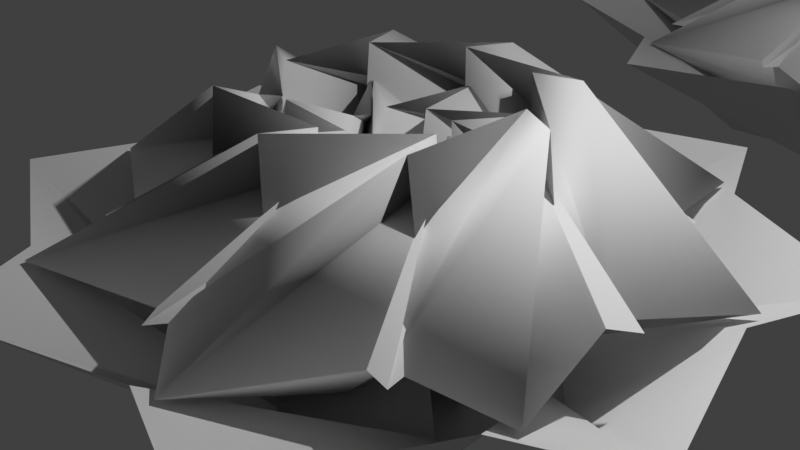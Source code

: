 # Source: curve_to_mesh.blend  (saved by Blender 3.0.20; exported with 4.5.12 LTS)
import bpy
from mathutils import Matrix  # noqa: F401  (used for matrix-valued properties, if any)

bpy.ops.wm.read_factory_settings(use_empty=True)
scene = bpy.context.scene
scene.name = 'Scene'

# ---- collections
col_collection = bpy.data.collections.new('Collection'); scene.collection.children.link(col_collection)

# ---- materials (node trees are filled in below, after node groups)
mat_material = bpy.data.materials.new('Material')
mat_material.alpha_threshold = 0.0
mat_material.use_transparent_shadow = False
mat_material.line_color = (0.0, 0.0, 0.0, 1.0)

# ---- node groups
ng_geometry_nodes = bpy.data.node_groups.new('Geometry Nodes', 'GeometryNodeTree')
_s = ng_geometry_nodes.interface.new_socket(name='Geometry', in_out='OUTPUT', socket_type='NodeSocketGeometry')
_s = ng_geometry_nodes.interface.new_socket(name='Geometry', in_out='INPUT', socket_type='NodeSocketGeometry')
ng_geometry_nodes.is_modifier = True
_N = ng_geometry_nodes.nodes; _L = ng_geometry_nodes.links
n0 = _N.new('NodeGroupOutput'); n0.name = 'Group Output'; n0.location = (200, 0)
n1 = _N.new('NodeGroupInput'); n1.name = 'Group Input'; n1.location = (-594, 54)
n2 = _N.new('GeometryNodeCurveToMesh'); n2.name = 'Curve to Mesh'; n2.location = (-63, 44)
n3 = _N.new('GeometryNodeCurveStar'); n3.name = 'Star'; n3.location = (-310, 98)
n4 = _N.new('GeometryNodeCurveSpiral'); n4.name = 'Spiral'; n4.location = (-302, -58)
n4.inputs[0].default_value = 3
n5 = _N.new('GeometryNodeInputNamedAttribute'); n5.name = 'Named Attribute'; n5.location = (-88, 44)
n5.inputs[0].default_value = 'radius'
n6 = _N.new('GeometryNodeSwitch'); n6.name = 'Switch'; n6.location = (-88, 44)
n6.input_type = 'FLOAT'
n6.inputs[1].default_value = 1.0
n7 = _N.new('GeometryNodeRealizeInstances'); n7.name = 'Realize Instances'; n7.location = (0, 0)
n8 = _N.new('GeometryNodeRealizeInstances'); n8.name = 'Realize Instances.001'; n8.location = (0, 0)
_L.new(n7.outputs[0], n2.inputs[0])
_L.new(n2.outputs[0], n0.inputs[0])
_L.new(n8.outputs[0], n2.inputs[1])
_L.new(n5.outputs[1], n6.inputs[0])
_L.new(n5.outputs[0], n6.inputs[2])
_L.new(n6.outputs[0], n2.inputs[2])
_L.new(n3.outputs[0], n7.inputs[0])
_L.new(n4.outputs[0], n8.inputs[0])
n0.is_active_output = True

# ---- material node trees
mat_material.use_nodes = True; mat_material.node_tree.nodes.clear()
_N = mat_material.node_tree.nodes; _L = mat_material.node_tree.links
n0 = _N.new('ShaderNodeOutputMaterial'); n0.name = 'Material Output'; n0.location = (300, 300)
n1 = _N.new('ShaderNodeBsdfPrincipled'); n1.name = 'Principled BSDF'; n1.location = (10, 300)
n1.distribution = 'GGX'
n1.subsurface_method = 'BURLEY'
n1.inputs[2].default_value = 0.4
n1.inputs[3].default_value = 1.45
n1.inputs[27].default_value = (0.0, 0.0, 0.0, 1.0)
n1.inputs[28].default_value = 1.0
_L.new(n1.outputs[0], n0.inputs[0])
n0.is_active_output = True

# ---- world
world_world = bpy.data.worlds.new('World'); scene.world = world_world
world_world.use_nodes = True; world_world.node_tree.nodes.clear()
_N = world_world.node_tree.nodes; _L = world_world.node_tree.links
n0 = _N.new('ShaderNodeOutputWorld'); n0.name = 'World Output'; n0.location = (300, 300)
n1 = _N.new('ShaderNodeBackground'); n1.name = 'Background'; n1.location = (10, 300)
n1.inputs[0].default_value = (0.05088, 0.05088, 0.05088, 1.0)
_L.new(n1.outputs[0], n0.inputs[0])
n0.is_active_output = True
world_world.color = (0.05088, 0.05088, 0.05088)
world_world.use_sun_shadow = False
world_world.sun_shadow_jitter_overblur = 0.0

# ---- cameras
cam_camera = bpy.data.cameras.new('Camera')
cam_camera.clip_end = 100.0
cam_camera.ortho_scale = 7.314

# ---- lights
light_light = bpy.data.lights.new('Light', 'POINT')
light_light.transmission_factor = 0.0
light_light.energy = 1000.0
light_light.shadow_soft_size = 0.1
light_light.shadow_maximum_resolution = 0.006
light_light.use_absolute_resolution = True

# ---- meshes
me_cube = bpy.data.meshes.new('Cube')
me_cube.from_pydata([(1.0, 1.0, 1.0), (1.0, 1.0, -1.0), (1.0, -1.0, 1.0), (1.0, -1.0, -1.0), (-1.0, 1.0, 1.0), (-1.0, 1.0, -1.0), (-1.0, -1.0, 1.0), (-1.0, -1.0, -1.0)], [], [(0, 4, 6, 2), (3, 2, 6, 7), (7, 6, 4, 5), (5, 1, 3, 7), (1, 0, 2, 3), (5, 4, 0, 1)])
_uv = me_cube.uv_layers.new(name='UVMap')
_uv.uv.foreach_set('vector', [0.625, 0.5, 0.875, 0.5, 0.875, 0.75, 0.625, 0.75, 0.375, 0.75, 0.625, 0.75, 0.625, 1.0, 0.375, 1.0, 0.375, 0.0, 0.625, 0.0, 0.625, 0.25, 0.375, 0.25, 0.125, 0.5, 0.375, 0.5, 0.375, 0.75, 0.125, 0.75, 0.375, 0.5, 0.625, 0.5, 0.625, 0.75, 0.375, 0.75, 0.375, 0.25, 0.625, 0.25, 0.625, 0.5, 0.375, 0.5])
me_cube.materials.append(mat_material)
me_cube.use_remesh_preserve_volume = False
me_cube.use_remesh_preserve_attributes = False
me_cube.use_mirror_vertex_groups = False
me_cube.update()
me_cube_002 = bpy.data.meshes.new('Cube.002')
me_cube_002.from_pydata([(3.0, -8.895e-08, 0.0), (1.417, 0.3333, 1.01), (1.333, 0.6667, -1.155), (3.5, 1.0, 2.623e-07), (1.167, 1.333, 1.443), (1.083, 1.667, -1.588), (4.0, 2.0, -1.208e-06), (1.848, 0.7654, 0.0), (0.2574, 0.4674, 1.01), (0.05284, 0.7435, -1.155), (1.927, 1.881, 2.623e-07), (-0.3563, 1.296, 1.443), (-0.5608, 1.572, -1.588), (2.006, 2.996, -1.208e-06), (2.121, 2.121, 0.0), (0.766, 1.237, 1.01), (0.4714, 1.414, -1.155), (1.768, 3.182, 2.623e-07), (-0.1179, 1.768, 1.443), (-0.4125, 1.945, -1.588), (1.414, 4.243, -1.208e-06), (0.7654, 1.848, 0.0), (-0.1485, 0.5125, 1.01), (-0.4884, 0.5631, -1.155), (0.03283, 2.692, 2.623e-07), (-1.168, 0.6642, 1.443), (-1.508, 0.7148, -1.588), (-0.6997, 3.537, -1.208e-06), (-5.762e-08, 3.0, 0.0), (-0.3333, 1.417, 1.01), (-0.6667, 1.333, -1.155), (-1.0, 3.5, 2.623e-07), (-1.333, 1.167, 1.443), (-1.667, 1.083, -1.588), (-2.0, 4.0, -1.208e-06), (-0.7654, 1.848, 0.0), (-0.4674, 0.2574, 1.01), (-0.7435, 0.05284, -1.155), (-1.881, 1.927, 2.623e-07), (-1.296, -0.3563, 1.443), (-1.572, -0.5608, -1.588), (-2.996, 2.006, -1.208e-06), (-2.121, 2.121, 0.0), (-1.237, 0.766, 1.01), (-1.414, 0.4714, -1.155), (-3.182, 1.768, 2.623e-07), (-1.768, -0.1179, 1.443), (-1.945, -0.4125, -1.588), (-4.243, 1.414, -1.208e-06), (-1.848, 0.7654, 0.0), (-0.5125, -0.1485, 1.01), (-0.5631, -0.4884, -1.155), (-2.692, 0.03283, 2.623e-07), (-0.6642, -1.168, 1.443), (-0.7148, -1.508, -1.588), (-3.537, -0.6997, -1.208e-06), (-3.0, -3.537e-07, 0.0), (-1.417, -0.3333, 1.01), (-1.333, -0.6667, -1.155), (-3.5, -1.0, 2.623e-07), (-1.167, -1.333, 1.443), (-1.083, -1.667, -1.588), (-4.0, -2.0, -1.208e-06), (-1.848, -0.7654, 0.0), (-0.2574, -0.4674, 1.01), (-0.05284, -0.7435, -1.155), (-1.927, -1.881, 2.623e-07), (0.3563, -1.296, 1.443), (0.5608, -1.572, -1.588), (-2.006, -2.996, -1.208e-06), (-2.121, -2.121, 0.0), (-0.766, -1.237, 1.01), (-0.4714, -1.414, -1.155), (-1.768, -3.182, 2.623e-07), (0.1179, -1.768, 1.443), (0.4125, -1.945, -1.588), (-1.414, -4.243, -1.208e-06), (-0.7654, -1.848, 0.0), (0.1485, -0.5125, 1.01), (0.4884, -0.5631, -1.155), (-0.03283, -2.692, 2.623e-07), (1.168, -0.6642, 1.443), (1.508, -0.7148, -1.588), (0.6997, -3.537, -1.208e-06), (-3.338e-07, -3.0, 0.0), (0.3333, -1.417, 1.01), (0.6667, -1.333, -1.155), (1.0, -3.5, 2.623e-07), (1.333, -1.167, 1.443), (1.667, -1.083, -1.588), (2.0, -4.0, -1.208e-06), (0.7654, -1.848, 0.0), (0.4674, -0.2574, 1.01), (0.7435, -0.05284, -1.155), (1.881, -1.927, 2.623e-07), (1.296, 0.3563, 1.443), (1.572, 0.5608, -1.588), (2.996, -2.006, -1.208e-06), (2.121, -2.121, 0.0), (1.237, -0.766, 1.01), (1.414, -0.4714, -1.155), (3.182, -1.768, 2.623e-07), (1.768, 0.1179, 1.443), (1.945, 0.4125, -1.588), (4.243, -1.414, -1.208e-06), (1.848, -0.7654, 0.0), (0.5125, 0.1485, 1.01), (0.5631, 0.4884, -1.155), (2.692, -0.03283, 2.623e-07), (0.6642, 1.168, 1.443), (0.7148, 1.508, -1.588), (3.537, 0.6997, -1.208e-06)], [], [(0, 1, 8, 7), (1, 2, 9, 8), (2, 3, 10, 9), (3, 4, 11, 10), (4, 5, 12, 11), (5, 6, 13, 12), (7, 8, 15, 14), (8, 9, 16, 15), (9, 10, 17, 16), (10, 11, 18, 17), (11, 12, 19, 18), (12, 13, 20, 19), (14, 15, 22, 21), (15, 16, 23, 22), (16, 17, 24, 23), (17, 18, 25, 24), (18, 19, 26, 25), (19, 20, 27, 26), (21, 22, 29, 28), (22, 23, 30, 29), (23, 24, 31, 30), (24, 25, 32, 31), (25, 26, 33, 32), (26, 27, 34, 33), (28, 29, 36, 35), (29, 30, 37, 36), (30, 31, 38, 37), (31, 32, 39, 38), (32, 33, 40, 39), (33, 34, 41, 40), (35, 36, 43, 42), (36, 37, 44, 43), (37, 38, 45, 44), (38, 39, 46, 45), (39, 40, 47, 46), (40, 41, 48, 47), (42, 43, 50, 49), (43, 44, 51, 50), (44, 45, 52, 51), (45, 46, 53, 52), (46, 47, 54, 53), (47, 48, 55, 54), (49, 50, 57, 56), (50, 51, 58, 57), (51, 52, 59, 58), (52, 53, 60, 59), (53, 54, 61, 60), (54, 55, 62, 61), (56, 57, 64, 63), (57, 58, 65, 64), (58, 59, 66, 65), (59, 60, 67, 66), (60, 61, 68, 67), (61, 62, 69, 68), (63, 64, 71, 70), (64, 65, 72, 71), (65, 66, 73, 72), (66, 67, 74, 73), (67, 68, 75, 74), (68, 69, 76, 75), (70, 71, 78, 77), (71, 72, 79, 78), (72, 73, 80, 79), (73, 74, 81, 80), (74, 75, 82, 81), (75, 76, 83, 82), (77, 78, 85, 84), (78, 79, 86, 85), (79, 80, 87, 86), (80, 81, 88, 87), (81, 82, 89, 88), (82, 83, 90, 89), (84, 85, 92, 91), (85, 86, 93, 92), (86, 87, 94, 93), (87, 88, 95, 94), (88, 89, 96, 95), (89, 90, 97, 96), (91, 92, 99, 98), (92, 93, 100, 99), (93, 94, 101, 100), (94, 95, 102, 101), (95, 96, 103, 102), (96, 97, 104, 103), (98, 99, 106, 105), (99, 100, 107, 106), (100, 101, 108, 107), (101, 102, 109, 108), (102, 103, 110, 109), (103, 104, 111, 110), (105, 106, 1, 0), (106, 107, 2, 1), (107, 108, 3, 2), (108, 109, 4, 3), (109, 110, 5, 4), (110, 111, 6, 5)])
me_cube_002.polygons.foreach_set('use_smooth', [True] * 96)
me_cube_002.materials.append(None)
me_cube_002.use_remesh_preserve_volume = False
me_cube_002.use_remesh_preserve_attributes = False
me_cube_002.use_mirror_vertex_groups = False
me_cube_002.update()

# ---- objects
ob_test_object = bpy.data.objects.new('test_object', me_cube)
ob_light = bpy.data.objects.new('Light', light_light)
ob_camera = bpy.data.objects.new('Camera', cam_camera)
ob_expected_object = bpy.data.objects.new('expected_object', me_cube_002)

# ---- transforms, parenting, visibility, modifiers, constraints
ob_test_object.location = (0.0, 0.0, 0.0)
ob_test_object.lock_rotations_4d = False
ob_test_object.empty_display_type = 'ARROWS'
ob_test_object.lineart.crease_threshold = 0.0
_m = ob_test_object.modifiers.new('GeometryNodes', 'NODES')
_m.node_group = ng_geometry_nodes
ob_light.location = (4.076, 1.005, 5.904)
ob_light.rotation_euler = (0.6503, 0.05522, 1.866)
ob_light.lock_rotations_4d = False
ob_light.empty_display_type = 'ARROWS'
ob_light.color = (0.0, 0.0, 0.0, 0.0)
ob_light.lineart.crease_threshold = 0.0
ob_camera.location = (7.359, -6.926, 4.958)
ob_camera.rotation_euler = (1.109, 0.0, 0.8149)
ob_camera.lock_rotations_4d = False
ob_camera.empty_display_type = 'ARROWS'
ob_camera.color = (0.0, 0.0, 0.0, 0.0)
ob_camera.display_type = 'WIRE'
ob_camera.lineart.crease_threshold = 0.0
ob_expected_object.location = (0.0, 10.0, 0.0)
ob_expected_object.lock_rotations_4d = False
ob_expected_object.empty_display_type = 'ARROWS'
ob_expected_object.lineart.crease_threshold = 0.0

# ---- collection membership
col_collection.objects.link(ob_test_object)
col_collection.objects.link(ob_light)
col_collection.objects.link(ob_camera)
col_collection.objects.link(ob_expected_object)

# ---- scene / render settings (as saved in the file)
scene.camera = ob_camera
scene.frame_start = 1; scene.frame_end = 250; scene.frame_set(1)
scene.render.engine = 'BLENDER_EEVEE_NEXT'
scene.cycles.use_denoising = False
scene.cycles.samples = 128
scene.cycles.sampling_pattern = 'TABULATED_SOBOL'
scene.cycles.use_adaptive_sampling = False
scene.cycles.use_light_tree = False
scene.view_settings.view_transform = 'Standard'
bpy.context.view_layer.update()

